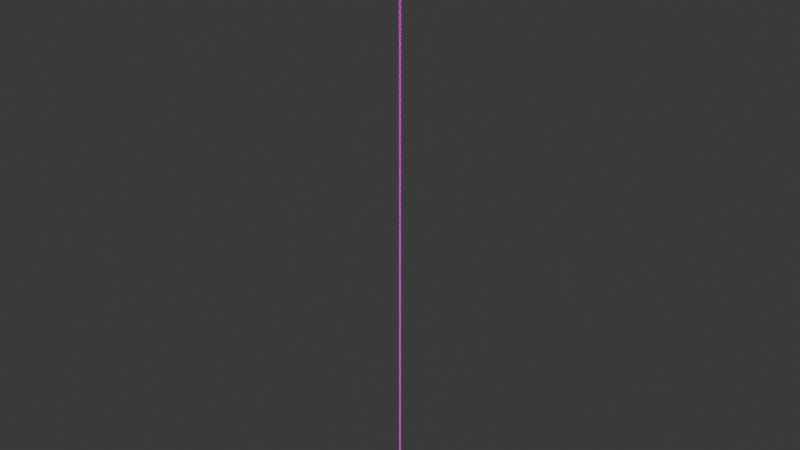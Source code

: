 # Source: chain.blend  (saved by Blender 5.1.30; exported with 4.5.12 LTS)
import bpy
from mathutils import Matrix  # noqa: F401  (used for matrix-valued properties, if any)

bpy.ops.wm.read_factory_settings(use_empty=True)
scene = bpy.context.scene
scene.name = 'Scene'

# ---- collections
col_collection = bpy.data.collections.new('Collection'); scene.collection.children.link(col_collection)
col_export = bpy.data.collections.new('Export'); scene.collection.children.link(col_export)

# ---- images (referenced by path relative to the original .blend; pixels are not part of the script)
import os
ASSET_DIR = os.environ.get("B2B_ASSET_DIR", "")  # directory of the original .blend (textures are referenced by path, not embedded)
HERE = os.path.dirname(os.path.abspath(__file__))  # packed textures are extracted next to this script under _unpacked/

def load_image(name, relpath, width, height, colorspace="sRGB"):
    """Load a texture the original file referenced (path relative to the .blend, or extracted next to this script)."""
    p = next((c for c in (os.path.join(HERE, relpath), os.path.join(ASSET_DIR, relpath)) if relpath and os.path.exists(c)), "")
    if p:
        img = bpy.data.images.load(p, check_existing=True)
        img.name = name
    else:  # same state as the original file: an image datablock whose file is absent (Cycles renders it pink)
        img = bpy.data.images.new(name, width, height)
        img.source = "FILE"
        img.filepath = "//" + (relpath or name)
    img.colorspace_settings.name = colorspace
    return img
img_metal025_1k_png_color_png_001 = load_image('Metal025_1K-PNG_Color.png.001', 'Metal025_1K-PNG_Color.png', 1024, 1024, 'sRGB')

# ---- materials (node trees are filled in below, after node groups)
mat_material = bpy.data.materials.new('Material')
mat_material.alpha_threshold = 0.0
mat_material.use_backface_culling_lightprobe_volume = False
mat_material.use_transparent_shadow = False
mat_material.roughness = 0.5
mat_material.line_color = (0.0, 0.0, 0.0, 1.0)

# ---- material node trees
mat_material.use_nodes = True; mat_material.node_tree.nodes.clear()
_N = mat_material.node_tree.nodes; _L = mat_material.node_tree.links
n0 = _N.new('ShaderNodeOutputMaterial'); n0.name = 'Material Output'; n0.location = (300, 300)
n1 = _N.new('ShaderNodeBsdfPrincipled'); n1.name = 'Principled BSDF'; n1.location = (10, 300)
n1.inputs[2].default_value = 1.0
n1.inputs[3].default_value = 1.45
n2 = _N.new('ShaderNodeTexImage'); n2.name = 'Image Texture'; n2.location = (-380, 280)
n2.image = img_metal025_1k_png_color_png_001
n2.interpolation = 'Closest'
_L.new(n1.outputs[0], n0.inputs[0])
_L.new(n2.outputs[0], n1.inputs[0])
n0.is_active_output = True

# ---- world
world_world = bpy.data.worlds.new('World'); scene.world = world_world
world_world.use_nodes = True; world_world.node_tree.nodes.clear()
_N = world_world.node_tree.nodes; _L = world_world.node_tree.links
n0 = _N.new('ShaderNodeOutputWorld'); n0.name = 'World Output'; n0.location = (300, 300)
n1 = _N.new('ShaderNodeBackground'); n1.name = 'Background'; n1.location = (10, 300)
n1.inputs[0].default_value = (0.05088, 0.05088, 0.05088, 1.0)
_L.new(n1.outputs[0], n0.inputs[0])
n0.is_active_output = True
world_world.color = (0.05088, 0.05088, 0.05088)
world_world.sun_shadow_jitter_overblur = 0.0

# ---- meshes
me_cube_001 = bpy.data.meshes.new('Cube.001')
me_cube_001.from_pydata([(0.2092, 0.5258, 1.288), (0.3774, 0.6941, 1.358), (0.3774, 0.3301, 1.722), (0.2092, 0.2604, 1.553), (0.2092, 0.2604, -1.553), (0.3774, 0.3301, -1.722), (0.3774, 0.6941, -1.358), (0.2092, 0.5258, -1.288), (0.2092, -0.2604, 1.553), (0.3774, -0.3301, 1.722), (0.3774, -0.6941, 1.358), (0.2092, -0.5258, 1.288), (0.2092, -0.5258, -1.288), (0.3774, -0.6941, -1.358), (0.3774, -0.3301, -1.722), (0.2092, -0.2604, -1.553), (-0.2092, 0.2604, 1.553), (-0.3774, 0.3301, 1.722), (-0.3774, 0.6941, 1.358), (-0.2092, 0.5258, 1.288), (-0.2092, 0.5258, -1.288), (-0.3774, 0.6941, -1.358), (-0.3774, 0.3301, -1.722), (-0.2092, 0.2604, -1.553), (-0.2092, -0.5258, 1.288), (-0.3774, -0.6941, 1.358), (-0.3774, -0.3301, 1.722), (-0.2092, -0.2604, 1.553), (-0.2092, -0.2604, -1.553), (-0.3774, -0.3301, -1.722), (-0.3774, -0.6941, -1.358), (-0.2092, -0.5258, -1.288), (0.2092, 1.057, -1.508), (0.3774, 0.8888, -1.438), (0.3774, 0.4107, -1.916), (0.2092, 0.4804, -2.085), (-0.2092, 0.4804, -2.085), (-0.3774, 0.4107, -1.916), (-0.3774, 0.8888, -1.438), (-0.2092, 1.057, -1.508), (0.2092, -1.057, 1.508), (0.3774, -0.8888, 1.438), (0.3774, -0.4107, 1.916), (0.2092, -0.4804, 2.085), (-0.2092, -0.4804, 2.085), (-0.3774, -0.4107, 1.916), (-0.3774, -0.8888, 1.438), (-0.2092, -1.057, 1.508), (-0.2092, -1.057, -1.508), (-0.3774, -0.8888, -1.438), (-0.3774, -0.4107, -1.916), (-0.2092, -0.4804, -2.085), (0.2092, -0.4804, -2.085), (0.3774, -0.4107, -1.916), (0.3774, -0.8888, -1.438), (0.2092, -1.057, -1.508), (-0.2092, 1.057, 1.508), (-0.3774, 0.8888, 1.438), (-0.3774, 0.4107, 1.916), (-0.2092, 0.4804, 2.085), (0.2092, 0.4804, 2.085), (0.3774, 0.4107, 1.916), (0.3774, 0.8888, 1.438), (0.2092, 1.057, 1.508), (0.5258, -0.2092, 4.404), (0.6941, -0.3774, 4.473), (0.3301, -0.3774, 4.837), (0.2604, -0.2092, 4.669), (0.2604, -0.2092, 1.562), (0.3301, -0.3774, 1.394), (0.6941, -0.3774, 1.758), (0.5258, -0.2092, 1.828), (-0.2604, -0.2092, 4.669), (-0.3301, -0.3774, 4.837), (-0.6941, -0.3774, 4.473), (-0.5258, -0.2092, 4.404), (-0.5258, -0.2092, 1.828), (-0.6941, -0.3774, 1.758), (-0.3301, -0.3774, 1.394), (-0.2604, -0.2092, 1.562), (0.2604, 0.2092, 4.669), (0.3301, 0.3774, 4.837), (0.6941, 0.3774, 4.473), (0.5258, 0.2092, 4.404), (0.5258, 0.2092, 1.828), (0.6941, 0.3774, 1.758), (0.3301, 0.3774, 1.394), (0.2604, 0.2092, 1.562), (-0.5258, 0.2092, 4.404), (-0.6941, 0.3774, 4.473), (-0.3301, 0.3774, 4.837), (-0.2604, 0.2092, 4.669), (-0.2604, 0.2092, 1.562), (-0.3301, 0.3774, 1.394), (-0.6941, 0.3774, 1.758), (-0.5258, 0.2092, 1.828), (1.057, -0.2092, 1.608), (0.8888, -0.3774, 1.677), (0.4107, -0.3774, 1.199), (0.4804, -0.2092, 1.031), (0.4804, 0.2092, 1.031), (0.4107, 0.3774, 1.199), (0.8888, 0.3774, 1.677), (1.057, 0.2092, 1.608), (-1.057, -0.2092, 4.624), (-0.8888, -0.3774, 4.554), (-0.4107, -0.3774, 5.032), (-0.4804, -0.2092, 5.2), (-0.4804, 0.2092, 5.2), (-0.4107, 0.3774, 5.032), (-0.8888, 0.3774, 4.554), (-1.057, 0.2092, 4.624), (-1.057, 0.2092, 1.608), (-0.8888, 0.3774, 1.677), (-0.4107, 0.3774, 1.199), (-0.4804, 0.2092, 1.031), (-0.4804, -0.2092, 1.031), (-0.4107, -0.3774, 1.199), (-0.8888, -0.3774, 1.677), (-1.057, -0.2092, 1.608), (1.057, 0.2092, 4.624), (0.8888, 0.3774, 4.554), (0.4107, 0.3774, 5.032), (0.4804, 0.2092, 5.2), (0.4804, -0.2092, 5.2), (0.4107, -0.3774, 5.032), (0.8888, -0.3774, 4.554), (1.057, -0.2092, 4.624)], [], [(33, 34, 35, 32), (37, 38, 39, 36), (41, 42, 43, 40), (45, 46, 47, 44), (49, 50, 51, 48), (53, 54, 55, 52), (57, 58, 59, 56), (61, 62, 63, 60), (38, 57, 56, 39), (62, 33, 32, 63), (52, 35, 34, 53), (60, 43, 42, 61), (40, 55, 54, 41), (58, 45, 44, 59), (50, 37, 36, 51), (46, 49, 48, 47), (7, 4, 5, 6), (23, 20, 21, 22), (11, 8, 9, 10), (27, 24, 25, 26), (31, 28, 29, 30), (15, 12, 13, 14), (19, 16, 17, 18), (3, 0, 1, 2), (20, 19, 18, 21), (0, 7, 6, 1), (14, 5, 4, 15), (2, 9, 8, 3), (10, 13, 12, 11), (16, 27, 26, 17), (28, 23, 22, 29), (24, 31, 30, 25), (97, 98, 99, 96), (101, 102, 103, 100), (105, 106, 107, 104), (109, 110, 111, 108), (113, 114, 115, 112), (117, 118, 119, 116), (121, 122, 123, 120), (125, 126, 127, 124), (102, 121, 120, 103), (126, 97, 96, 127), (116, 99, 98, 117), (124, 107, 106, 125), (104, 119, 118, 105), (122, 109, 108, 123), (114, 101, 100, 115), (110, 113, 112, 111), (71, 68, 69, 70), (87, 84, 85, 86), (75, 72, 73, 74), (91, 88, 89, 90), (95, 92, 93, 94), (79, 76, 77, 78), (83, 80, 81, 82), (67, 64, 65, 66), (84, 83, 82, 85), (64, 71, 70, 65), (78, 69, 68, 79), (66, 73, 72, 67), (74, 77, 76, 75), (80, 91, 90, 81), (92, 87, 86, 93), (88, 95, 94, 89), (2, 1, 62, 61), (20, 7, 0, 19), (19, 0, 3, 16), (1, 6, 33, 62), (8, 27, 16, 3), (9, 2, 61, 42), (7, 20, 23, 4), (5, 14, 53, 34), (6, 5, 34, 33), (4, 23, 28, 15), (11, 24, 27, 8), (10, 9, 42, 41), (12, 31, 24, 11), (13, 10, 41, 54), (31, 12, 15, 28), (14, 13, 54, 53), (18, 17, 58, 57), (17, 26, 45, 58), (21, 18, 57, 38), (22, 21, 38, 37), (29, 22, 37, 50), (25, 30, 49, 46), (26, 25, 46, 45), (30, 29, 50, 49), (35, 36, 39, 32), (39, 56, 63, 32), (36, 35, 52, 51), (43, 44, 47, 40), (55, 40, 47, 48), (60, 59, 44, 43), (51, 52, 55, 48), (59, 60, 63, 56), (66, 65, 126, 125), (84, 71, 64, 83), (83, 64, 67, 80), (65, 70, 97, 126), (72, 91, 80, 67), (73, 66, 125, 106), (71, 84, 87, 68), (69, 78, 117, 98), (70, 69, 98, 97), (68, 87, 92, 79), (75, 88, 91, 72), (74, 73, 106, 105), (76, 95, 88, 75), (77, 74, 105, 118), (95, 76, 79, 92), (78, 77, 118, 117), (82, 81, 122, 121), (81, 90, 109, 122), (85, 82, 121, 102), (86, 85, 102, 101), (93, 86, 101, 114), (89, 94, 113, 110), (90, 89, 110, 109), (94, 93, 114, 113), (99, 100, 103, 96), (103, 120, 127, 96), (100, 99, 116, 115), (107, 108, 111, 104), (119, 104, 111, 112), (124, 123, 108, 107), (115, 116, 119, 112), (123, 124, 127, 120)])
_uv = me_cube_001.uv_layers.new(name='UVMap')
_uv.uv.foreach_set('vector', [0.5239, 0.7239, 0.5239, 0.6962, 0.5167, 0.6966, 0.5167, 0.726, 0.4918, 0.6962, 0.4918, 0.7239, 0.4989, 0.726, 0.4989, 0.6966, 0.5239, 0.6198, 0.5239, 0.6476, 0.5167, 0.6471, 0.5167, 0.6177, 0.4918, 0.6476, 0.4918, 0.6198, 0.4989, 0.6177, 0.4989, 0.6471, 0.4918, 0.6198, 0.4918, 0.6476, 0.4989, 0.6471, 0.4989, 0.6177, 0.5239, 0.6476, 0.5239, 0.6198, 0.5167, 0.6177, 0.5167, 0.6471, 0.4918, 0.7239, 0.4918, 0.6962, 0.4989, 0.6966, 0.4989, 0.726, 0.5239, 0.6962, 0.5239, 0.7239, 0.5167, 0.726, 0.5167, 0.6966, 0.4918, 0.5944, 0.4918, 0.7493, 0.4989, 0.7523, 0.4989, 0.5915, 0.5239, 0.7493, 0.5239, 0.5944, 0.5167, 0.5915, 0.5167, 0.7523, 0.5167, 0.6471, 0.5167, 0.6966, 0.5239, 0.6962, 0.5239, 0.6476, 0.5167, 0.6966, 0.5167, 0.6471, 0.5239, 0.6476, 0.5239, 0.6962, 0.5167, 0.7523, 0.5167, 0.5915, 0.5239, 0.5944, 0.5239, 0.7493, 0.4918, 0.6962, 0.4918, 0.6476, 0.4989, 0.6471, 0.4989, 0.6966, 0.4918, 0.6476, 0.4918, 0.6962, 0.4989, 0.6966, 0.4989, 0.6471, 0.4918, 0.7493, 0.4918, 0.5944, 0.4989, 0.5915, 0.4989, 0.7523, 0.5394, 0.6008, 0.5232, 0.5847, 0.5262, 0.5775, 0.5465, 0.5979, 0.5232, 0.5847, 0.5394, 0.6008, 0.5465, 0.5979, 0.5262, 0.5775, 0.5167, 0.6403, 0.5167, 0.6565, 0.5239, 0.6565, 0.5239, 0.6403, 0.4989, 0.6565, 0.4989, 0.6403, 0.4918, 0.6403, 0.4918, 0.6565, 0.4762, 0.6008, 0.4924, 0.5847, 0.4895, 0.5775, 0.4691, 0.5979, 0.4924, 0.5847, 0.4762, 0.6008, 0.4691, 0.5979, 0.4895, 0.5775, 0.4989, 0.7034, 0.4989, 0.6873, 0.4918, 0.6873, 0.4918, 0.7034, 0.5167, 0.6873, 0.5167, 0.7034, 0.5239, 0.7034, 0.5239, 0.6873, 0.5394, 0.6008, 0.5394, 0.7429, 0.5465, 0.7459, 0.5465, 0.5979, 0.5394, 0.7429, 0.5394, 0.6008, 0.5465, 0.5979, 0.5465, 0.7459, 0.4895, 0.5775, 0.5262, 0.5775, 0.5232, 0.5847, 0.4924, 0.5847, 0.5239, 0.6873, 0.5239, 0.6565, 0.5167, 0.6565, 0.5167, 0.6873, 0.4691, 0.7459, 0.4691, 0.5979, 0.4762, 0.6008, 0.4762, 0.7429, 0.4989, 0.6873, 0.4989, 0.6565, 0.4918, 0.6565, 0.4918, 0.6873, 0.4924, 0.5847, 0.5232, 0.5847, 0.5262, 0.5775, 0.4895, 0.5775, 0.4762, 0.7429, 0.4762, 0.6008, 0.4691, 0.5979, 0.4691, 0.7459, 0.516, 0.5521, 0.516, 0.5243, 0.5089, 0.5247, 0.5089, 0.5542, 0.484, 0.5243, 0.484, 0.5521, 0.4911, 0.5542, 0.4911, 0.5247, 0.516, 0.4479, 0.516, 0.4757, 0.5089, 0.4753, 0.5089, 0.4458, 0.484, 0.4757, 0.484, 0.4479, 0.4911, 0.4458, 0.4911, 0.4753, 0.484, 0.4479, 0.484, 0.4757, 0.4911, 0.4753, 0.4911, 0.4458, 0.516, 0.4757, 0.516, 0.4479, 0.5089, 0.4458, 0.5089, 0.4753, 0.484, 0.5521, 0.484, 0.5243, 0.4911, 0.5247, 0.4911, 0.5542, 0.516, 0.5243, 0.516, 0.5521, 0.5089, 0.5542, 0.5089, 0.5247, 0.484, 0.4226, 0.484, 0.5774, 0.4911, 0.5804, 0.4911, 0.4196, 0.516, 0.5774, 0.516, 0.4226, 0.5089, 0.4196, 0.5089, 0.5804, 0.5089, 0.4753, 0.5089, 0.5247, 0.516, 0.5243, 0.516, 0.4757, 0.5089, 0.5247, 0.5089, 0.4753, 0.516, 0.4757, 0.516, 0.5243, 0.5089, 0.5804, 0.5089, 0.4196, 0.516, 0.4226, 0.516, 0.5774, 0.484, 0.5243, 0.484, 0.4757, 0.4911, 0.4753, 0.4911, 0.5247, 0.484, 0.4757, 0.484, 0.5243, 0.4911, 0.5247, 0.4911, 0.4753, 0.484, 0.5774, 0.484, 0.4226, 0.4911, 0.4196, 0.4911, 0.5804, 0.5316, 0.429, 0.5154, 0.4128, 0.5183, 0.4056, 0.5387, 0.426, 0.5154, 0.4128, 0.5316, 0.429, 0.5387, 0.426, 0.5183, 0.4056, 0.5089, 0.4684, 0.5089, 0.4846, 0.516, 0.4846, 0.516, 0.4684, 0.4911, 0.4846, 0.4911, 0.4684, 0.484, 0.4684, 0.484, 0.4846, 0.4684, 0.429, 0.4846, 0.4128, 0.4817, 0.4056, 0.4613, 0.426, 0.4846, 0.4128, 0.4684, 0.429, 0.4613, 0.426, 0.4817, 0.4056, 0.4911, 0.5316, 0.4911, 0.5154, 0.484, 0.5154, 0.484, 0.5316, 0.5089, 0.5154, 0.5089, 0.5316, 0.516, 0.5316, 0.516, 0.5154, 0.4911, 0.429, 0.4911, 0.571, 0.484, 0.571, 0.484, 0.429, 0.5089, 0.571, 0.5089, 0.429, 0.516, 0.429, 0.516, 0.571, 0.4817, 0.4056, 0.5183, 0.4056, 0.5154, 0.4128, 0.4846, 0.4128, 0.516, 0.5154, 0.516, 0.4846, 0.5089, 0.4846, 0.5089, 0.5154, 0.4613, 0.574, 0.4613, 0.426, 0.4684, 0.429, 0.4684, 0.571, 0.4911, 0.5154, 0.4911, 0.4846, 0.484, 0.4846, 0.484, 0.5154, 0.4846, 0.4128, 0.5154, 0.4128, 0.5183, 0.4056, 0.4817, 0.4056, 0.4684, 0.571, 0.4684, 0.429, 0.4613, 0.426, 0.4613, 0.574, 0.5262, 0.7663, 0.5465, 0.7459, 0.5548, 0.7493, 0.5296, 0.7745, 0.4989, 0.6008, 0.5167, 0.6008, 0.5167, 0.7429, 0.4989, 0.7429, 0.4989, 0.7034, 0.5167, 0.7034, 0.5167, 0.6873, 0.4989, 0.6873, 0.5465, 0.7459, 0.5465, 0.5979, 0.5548, 0.5944, 0.5548, 0.7493, 0.5167, 0.6565, 0.4989, 0.6565, 0.4989, 0.6873, 0.5167, 0.6873, 0.4895, 0.7663, 0.5262, 0.7663, 0.5296, 0.7745, 0.486, 0.7745, 0.5167, 0.7034, 0.4989, 0.7034, 0.4989, 0.6873, 0.5167, 0.6873, 0.5262, 0.5775, 0.4895, 0.5775, 0.486, 0.5692, 0.5296, 0.5692, 0.5465, 0.5979, 0.5262, 0.5775, 0.5296, 0.5692, 0.5548, 0.5944, 0.5167, 0.6873, 0.4989, 0.6873, 0.4989, 0.6565, 0.5167, 0.6565, 0.5167, 0.6403, 0.4989, 0.6403, 0.4989, 0.6565, 0.5167, 0.6565, 0.4691, 0.7459, 0.4895, 0.7663, 0.486, 0.7745, 0.4608, 0.7493, 0.5167, 0.6008, 0.4989, 0.6008, 0.4989, 0.7429, 0.5167, 0.7429, 0.4691, 0.5979, 0.4691, 0.7459, 0.4608, 0.7493, 0.4608, 0.5944, 0.4989, 0.6403, 0.5167, 0.6403, 0.5167, 0.6565, 0.4989, 0.6565, 0.4895, 0.5775, 0.4691, 0.5979, 0.4608, 0.5944, 0.486, 0.5692, 0.5465, 0.7459, 0.5262, 0.7663, 0.5296, 0.7745, 0.5548, 0.7493, 0.5262, 0.7663, 0.4895, 0.7663, 0.486, 0.7745, 0.5296, 0.7745, 0.5465, 0.5979, 0.5465, 0.7459, 0.5548, 0.7493, 0.5548, 0.5944, 0.5262, 0.5775, 0.5465, 0.5979, 0.5548, 0.5944, 0.5296, 0.5692, 0.4895, 0.5775, 0.5262, 0.5775, 0.5296, 0.5692, 0.486, 0.5692, 0.4691, 0.7459, 0.4691, 0.5979, 0.4608, 0.5944, 0.4608, 0.7493, 0.4895, 0.7663, 0.4691, 0.7459, 0.4608, 0.7493, 0.486, 0.7745, 0.4691, 0.5979, 0.4895, 0.5775, 0.486, 0.5692, 0.4608, 0.5944, 0.5167, 0.6966, 0.4989, 0.6966, 0.4989, 0.726, 0.5167, 0.726, 0.4989, 0.5915, 0.4989, 0.7523, 0.5167, 0.7523, 0.5167, 0.5915, 0.4989, 0.6966, 0.5167, 0.6966, 0.5167, 0.6471, 0.4989, 0.6471, 0.5167, 0.6471, 0.4989, 0.6471, 0.4989, 0.6177, 0.5167, 0.6177, 0.5167, 0.5915, 0.5167, 0.7523, 0.4989, 0.7523, 0.4989, 0.5915, 0.5167, 0.6966, 0.4989, 0.6966, 0.4989, 0.6471, 0.5167, 0.6471, 0.4989, 0.6471, 0.5167, 0.6471, 0.5167, 0.6177, 0.4989, 0.6177, 0.4989, 0.6966, 0.5167, 0.6966, 0.5167, 0.726, 0.4989, 0.726, 0.5183, 0.5944, 0.5387, 0.574, 0.547, 0.5774, 0.5218, 0.6027, 0.4911, 0.429, 0.5089, 0.429, 0.5089, 0.571, 0.4911, 0.571, 0.4911, 0.5316, 0.5089, 0.5316, 0.5089, 0.5154, 0.4911, 0.5154, 0.5387, 0.574, 0.5387, 0.426, 0.547, 0.4226, 0.547, 0.5774, 0.5089, 0.4846, 0.4911, 0.4846, 0.4911, 0.5154, 0.5089, 0.5154, 0.4817, 0.5944, 0.5183, 0.5944, 0.5218, 0.6027, 0.4782, 0.6027, 0.5089, 0.5316, 0.4911, 0.5316, 0.4911, 0.5154, 0.5089, 0.5154, 0.5183, 0.4056, 0.4817, 0.4056, 0.4782, 0.3973, 0.5218, 0.3973, 0.5387, 0.426, 0.5183, 0.4056, 0.5218, 0.3973, 0.547, 0.4226, 0.5089, 0.5154, 0.4911, 0.5154, 0.4911, 0.4846, 0.5089, 0.4846, 0.5089, 0.4684, 0.4911, 0.4684, 0.4911, 0.4846, 0.5089, 0.4846, 0.4613, 0.574, 0.4817, 0.5944, 0.4782, 0.6027, 0.453, 0.5774, 0.5089, 0.429, 0.4911, 0.429, 0.4911, 0.571, 0.5089, 0.571, 0.4613, 0.426, 0.4613, 0.574, 0.453, 0.5774, 0.453, 0.4226, 0.4911, 0.4684, 0.5089, 0.4684, 0.5089, 0.4846, 0.4911, 0.4846, 0.4817, 0.4056, 0.4613, 0.426, 0.453, 0.4226, 0.4782, 0.3973, 0.5387, 0.574, 0.5183, 0.5944, 0.5218, 0.6027, 0.547, 0.5774, 0.5183, 0.5944, 0.4817, 0.5944, 0.4782, 0.6027, 0.5218, 0.6027, 0.5387, 0.426, 0.5387, 0.574, 0.547, 0.5774, 0.547, 0.4226, 0.5183, 0.4056, 0.5387, 0.426, 0.547, 0.4226, 0.5218, 0.3973, 0.4817, 0.4056, 0.5183, 0.4056, 0.5218, 0.3973, 0.4782, 0.3973, 0.4613, 0.574, 0.4613, 0.426, 0.453, 0.4226, 0.453, 0.5774, 0.4817, 0.5944, 0.4613, 0.574, 0.453, 0.5774, 0.4782, 0.6027, 0.4613, 0.426, 0.4817, 0.4056, 0.4782, 0.3973, 0.453, 0.4226, 0.5089, 0.5247, 0.4911, 0.5247, 0.4911, 0.5542, 0.5089, 0.5542, 0.4911, 0.4196, 0.4911, 0.5804, 0.5089, 0.5804, 0.5089, 0.4196, 0.4911, 0.5247, 0.5089, 0.5247, 0.5089, 0.4753, 0.4911, 0.4753, 0.5089, 0.4753, 0.4911, 0.4753, 0.4911, 0.4458, 0.5089, 0.4458, 0.5089, 0.4196, 0.5089, 0.5804, 0.4911, 0.5804, 0.4911, 0.4196, 0.5089, 0.5247, 0.4911, 0.5247, 0.4911, 0.4753, 0.5089, 0.4753, 0.4911, 0.4753, 0.5089, 0.4753, 0.5089, 0.4458, 0.4911, 0.4458, 0.4911, 0.5247, 0.5089, 0.5247, 0.5089, 0.5542, 0.4911, 0.5542])
me_cube_001.materials.append(mat_material)
me_cube_001.use_mirror_vertex_groups = False
me_cube_001.update()

# ---- objects
ob_cube_001 = bpy.data.objects.new('Cube.001', me_cube_001)

# ---- transforms, parenting, visibility, modifiers, constraints
ob_cube_001.location = (0.0, 0.0, -3.116)
ob_cube_001.rotation_euler = (0.0, -0.0, 1.571)
ob_cube_001.lock_rotations_4d = False
ob_cube_001.empty_display_type = 'ARROWS'
ob_cube_001.lineart.crease_threshold = 0.0
_m = ob_cube_001.modifiers.new('Array', 'ARRAY')
_m.count = 100
_m.relative_offset_displace = (0.0, 0.0, 0.88)

# ---- collection membership
col_collection.objects.link(ob_cube_001)

# ---- scene / render settings (as saved in the file)
scene.frame_start = 1; scene.frame_end = 250; scene.frame_set(1)
scene.render.engine = 'BLENDER_EEVEE_NEXT'
scene.render.bake_bias = 0.0
scene.render.bake_samples = 0
bpy.context.view_layer.update()

# ---- added for rendering (the .blend has no active camera and no usable light): camera, sun
cam_auto = bpy.data.cameras.new('AutoCamera')
cam_auto.lens = 50.0
cam_auto.sensor_width = 36.0
cam_auto.clip_end = 10424.2
ob_auto_camera = bpy.data.objects.new('AutoCamera', cam_auto)
scene.collection.objects.link(ob_auto_camera)
ob_auto_camera.location = (593.972, -712.767, 790.962)
ob_auto_camera.rotation_euler = (1.09748, -7.21219e-08, 0.694738)
scene.camera = ob_auto_camera
light_auto_sun = bpy.data.lights.new('AutoSun', 'SUN')
light_auto_sun.energy = 3.0
light_auto_sun.angle = 0.0523599
ob_auto_sun = bpy.data.objects.new('AutoSun', light_auto_sun)
scene.collection.objects.link(ob_auto_sun)
ob_auto_sun.rotation_euler = (0.872665, 0.174533, 0.523599)
bpy.context.view_layer.update()
